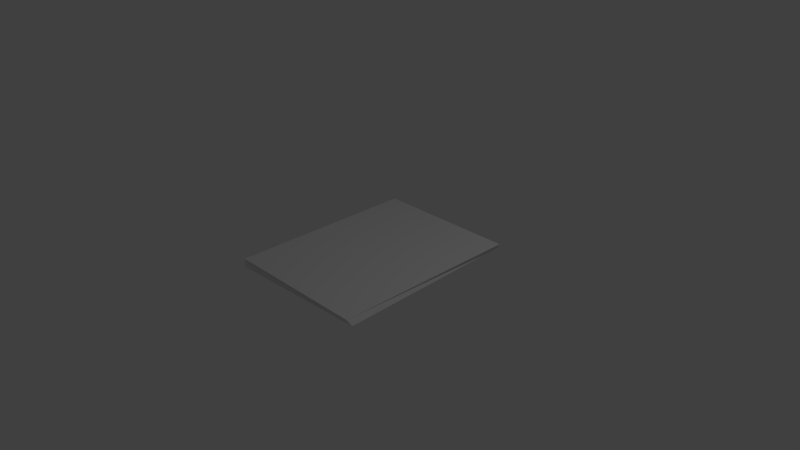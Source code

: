 # Source: stackofpapers.blend  (saved by Blender 2.69.0; exported with 4.5.12 LTS)
import bpy
from mathutils import Matrix  # noqa: F401  (used for matrix-valued properties, if any)

bpy.ops.wm.read_factory_settings(use_empty=True)
scene = bpy.context.scene
scene.name = 'Scene'

# ---- collections
col_collection_1 = bpy.data.collections.new('Collection 1'); scene.collection.children.link(col_collection_1)

# ---- materials (node trees are filled in below, after node groups)
mat_material = bpy.data.materials.new('Material')
mat_material.alpha_threshold = 0.0
mat_material.use_transparent_shadow = False
mat_material.roughness = 0.5
mat_material.line_color = (0.0, 0.0, 0.0, 1.0)

# ---- material node trees

# ---- world
world_world = bpy.data.worlds.new('World'); scene.world = world_world
world_world.color = (0.05088, 0.05088, 0.05088)
world_world.use_sun_shadow = False
world_world.sun_shadow_jitter_overblur = 0.0
world_world.cycles.sampling_method = 'MANUAL'
world_world.cycles.sample_map_resolution = 256

# ---- cameras
cam_camera = bpy.data.cameras.new('Camera')
cam_camera.clip_end = 100.0
cam_camera.lens = 35.0
cam_camera.sensor_width = 32.0
cam_camera.sensor_height = 18.0
cam_camera.ortho_scale = 7.314
cam_camera.dof.focus_distance = 0.0
cam_camera.dof.aperture_fstop = 128.0

# ---- lights
light_lamp = bpy.data.lights.new('Lamp', 'POINT')
light_lamp.transmission_factor = 0.0
light_lamp.cutoff_distance = 30.0
light_lamp.energy = 100.0
light_lamp.shadow_buffer_clip_start = 1.001
light_lamp.shadow_soft_size = 0.1
light_lamp.shadow_maximum_resolution = 0.006
light_lamp.use_absolute_resolution = True
light_lamp.cycles.use_multiple_importance_sampling = False

# ---- meshes
me_cube = bpy.data.meshes.new('Cube')
me_cube.from_pydata([(0.9497, 1.337, -0.03874), (1.049, -1.261, -0.03874), (-0.9497, -1.337, -0.03874), (-1.049, 1.261, -0.03874), (1.0, 1.3, 0.03874), (1.0, -1.3, 0.03874), (-1.0, -1.3, 0.03874), (-1.0, 1.3, 0.03874)], [], [(0, 1, 2, 3), (4, 7, 6, 5), (0, 4, 5, 1), (1, 5, 6, 2), (2, 6, 7, 3), (4, 0, 3, 7)])
_uv = me_cube.uv_layers.new(name='UVMap')
_uv.uv.foreach_set('vector', [0.01547, 0.9866, 0.01547, 0.0002192, 0.7742, 0.000219, 0.7742, 0.9866, 0.01802, 0.00784, 0.7704, 0.00784, 0.7704, 0.986, 0.01802, 0.986, 0.9872, 0.5569, 0.971, 0.5569, 0.971, 0.01064, 0.9872, 0.01064, 0.9862, 0.9771, 0.9699, 0.9771, 0.9699, 0.5569, 0.9862, 0.5569, 0.9862, 0.5569, 0.9699, 0.5569, 0.9699, 0.01065, 0.9862, 0.01065, 0.971, 0.5569, 0.9872, 0.5569, 0.9872, 0.9771, 0.971, 0.9771])
me_cube.materials.append(mat_material)
me_cube.use_remesh_preserve_volume = False
me_cube.use_remesh_preserve_attributes = False
me_cube.use_mirror_vertex_groups = False
me_cube.update()

# ---- objects
ob_cube = bpy.data.objects.new('Cube', me_cube)
ob_lamp = bpy.data.objects.new('Lamp', light_lamp)
ob_camera = bpy.data.objects.new('Camera', cam_camera)

# ---- transforms, parenting, visibility, modifiers, constraints
ob_cube.location = (0.0, 0.0, 0.0)
ob_cube.lock_rotations_4d = False
ob_cube.empty_display_type = 'ARROWS'
ob_cube.lineart.crease_threshold = 0.0
ob_lamp.location = (4.076, 1.005, 5.904)
ob_lamp.rotation_euler = (0.6503, 0.05522, 1.866)
ob_lamp.lock_rotations_4d = False
ob_lamp.empty_display_type = 'ARROWS'
ob_lamp.color = (0.0, 0.0, 0.0, 0.0)
ob_lamp.lineart.crease_threshold = 0.0
ob_camera.location = (7.481, -6.508, 5.344)
ob_camera.rotation_euler = (1.109, 0.01082, 0.8149)
ob_camera.lock_rotations_4d = False
ob_camera.empty_display_type = 'ARROWS'
ob_camera.color = (0.0, 0.0, 0.0, 0.0)
ob_camera.display_type = 'WIRE'
ob_camera.lineart.crease_threshold = 0.0

# ---- collection membership
col_collection_1.objects.link(ob_cube)
col_collection_1.objects.link(ob_lamp)
col_collection_1.objects.link(ob_camera)

# ---- scene / render settings (as saved in the file)
scene.camera = ob_camera
scene.frame_start = 1; scene.frame_end = 250; scene.frame_set(1)
scene.render.engine = 'BLENDER_EEVEE_NEXT'
scene.render.image_settings.compression = 90
scene.render.resolution_percentage = 50
scene.render.dither_intensity = 0.0
scene.cycles.use_denoising = False
scene.cycles.samples = 10
scene.cycles.sampling_pattern = 'TABULATED_SOBOL'
scene.cycles.light_sampling_threshold = 0.0
scene.cycles.use_adaptive_sampling = False
scene.cycles.use_light_tree = False
scene.cycles.blur_glossy = 0.0
scene.cycles.volume_bounces = 1
scene.cycles.pixel_filter_type = 'GAUSSIAN'
scene.cycles.sample_clamp_indirect = 0.0
scene.view_settings.view_transform = 'Standard'
bpy.context.view_layer.update()
